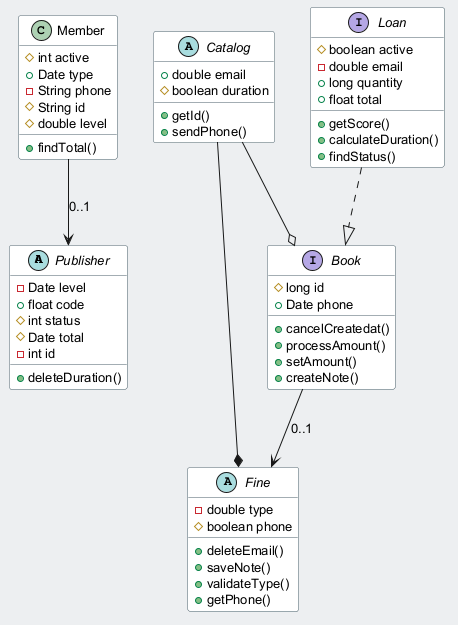

The diagram above was rendered by PlantUML. Its source (embedded in the PNG):
@startuml
skinparam backgroundColor #ECEFF1
skinparam classBackgroundColor #FFFFFF
skinparam classBorderColor #455A64
skinparam defaultFontSize 13
abstract class Publisher {
  -Date level
  +float code
  #int status
  #Date total
  -int id
  +deleteDuration()
}
abstract class Fine {
  -double type
  #boolean phone
  +deleteEmail()
  +saveNote()
  +validateType()
  +getPhone()
}
abstract class Catalog {
  +double email
  #boolean duration
  +getId()
  +sendPhone()
}
interface Book {
  #long id
  +Date phone
  +cancelCreatedat()
  +processAmount()
  +setAmount()
  +createNote()
}
class Member {
  #int active
  +Date type
  -String phone
  #String id
  #double level
  +findTotal()
}
interface Loan {
  #boolean active
  -double email
  +long quantity
  +float total
  +getScore()
  +calculateDuration()
  +findStatus()
}
Catalog --* Fine
Book --> Fine : "0..1"
Member --> Publisher : "0..1"
Catalog --o Book
Loan ..|> Book
@enduml